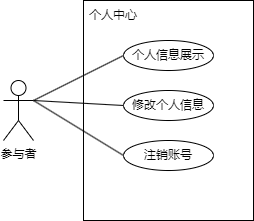

The diagram above was exported from draw.io. Its source (the exported page's mxGraphModel, read from the mxfile embedded in the PNG):
<mxGraphModel dx="675" dy="448" grid="1" gridSize="10" guides="1" tooltips="1" connect="1" arrows="1" fold="1" page="1" pageScale="1" pageWidth="827" pageHeight="1169" math="0" shadow="0">
  <root>
    <mxCell id="0" />
    <mxCell id="1" parent="0" />
    <mxCell id="2" value="" style="rounded=0;whiteSpace=wrap;html=1;" vertex="1" parent="1">
      <mxGeometry x="550" y="900" width="170" height="220" as="geometry" />
    </mxCell>
    <mxCell id="3" style="rounded=0;orthogonalLoop=1;jettySize=auto;html=1;exitX=1;exitY=0.3333333333333333;exitDx=0;exitDy=0;exitPerimeter=0;endArrow=none;endFill=0;entryX=0;entryY=0.5;entryDx=0;entryDy=0;" edge="1" source="6" target="8" parent="1">
      <mxGeometry relative="1" as="geometry" />
    </mxCell>
    <mxCell id="4" style="rounded=0;orthogonalLoop=1;jettySize=auto;html=1;exitX=1;exitY=0.3333333333333333;exitDx=0;exitDy=0;exitPerimeter=0;entryX=0;entryY=0.5;entryDx=0;entryDy=0;endArrow=none;endFill=0;" edge="1" source="6" target="9" parent="1">
      <mxGeometry relative="1" as="geometry" />
    </mxCell>
    <mxCell id="5" style="rounded=0;orthogonalLoop=1;jettySize=auto;html=1;exitX=1;exitY=0.3333333333333333;exitDx=0;exitDy=0;exitPerimeter=0;entryX=0;entryY=0.5;entryDx=0;entryDy=0;endArrow=none;endFill=0;" edge="1" source="6" target="10" parent="1">
      <mxGeometry relative="1" as="geometry" />
    </mxCell>
    <mxCell id="6" value="参与者" style="shape=umlActor;verticalLabelPosition=bottom;verticalAlign=top;html=1;outlineConnect=0;" vertex="1" parent="1">
      <mxGeometry x="470" y="980" width="30" height="60" as="geometry" />
    </mxCell>
    <mxCell id="7" value="个人中心" style="text;html=1;strokeColor=none;fillColor=none;align=center;verticalAlign=middle;whiteSpace=wrap;rounded=0;" vertex="1" parent="1">
      <mxGeometry x="550" y="900" width="60" height="30" as="geometry" />
    </mxCell>
    <mxCell id="8" value="个人信息展示" style="ellipse;whiteSpace=wrap;html=1;" vertex="1" parent="1">
      <mxGeometry x="590" y="940" width="90" height="30" as="geometry" />
    </mxCell>
    <mxCell id="9" value="修改个人信息" style="ellipse;whiteSpace=wrap;html=1;" vertex="1" parent="1">
      <mxGeometry x="590" y="990" width="90" height="30" as="geometry" />
    </mxCell>
    <mxCell id="10" value="注销账号" style="ellipse;whiteSpace=wrap;html=1;" vertex="1" parent="1">
      <mxGeometry x="590" y="1040" width="90" height="30" as="geometry" />
    </mxCell>
  </root>
</mxGraphModel>